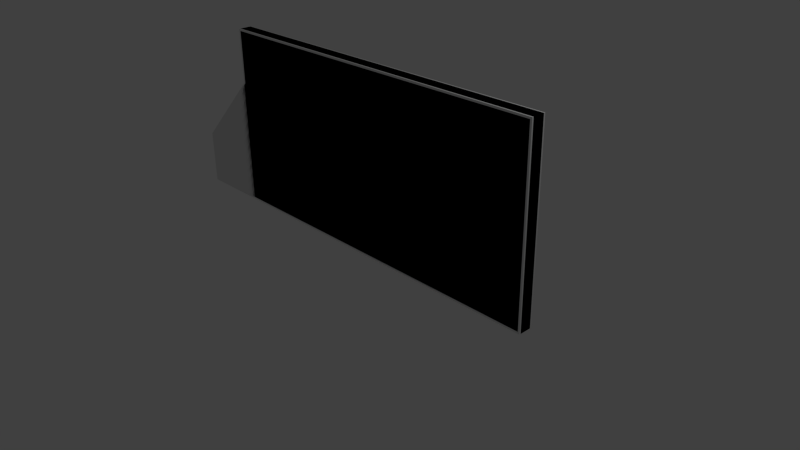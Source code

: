 # Source: w_D_5x5_Am_H.blend  (saved by Blender 2.69.0; exported with 4.5.12 LTS)
import bpy
from mathutils import Matrix  # noqa: F401  (used for matrix-valued properties, if any)

bpy.ops.wm.read_factory_settings(use_empty=True)
scene = bpy.context.scene
scene.name = 'Scene'

# ---- collections
col_collection_1 = bpy.data.collections.new('Collection 1'); scene.collection.children.link(col_collection_1)

# ---- materials (node trees are filled in below, after node groups)
mat_material_001 = bpy.data.materials.new('Material.001')
mat_material_001.alpha_threshold = 0.0
mat_material_001.use_transparent_shadow = False
mat_material_001.roughness = 0.5
mat_material_001.line_color = (0.0, 0.0, 0.0, 1.0)
mat_material = bpy.data.materials.new('Material')
mat_material.alpha_threshold = 0.0
mat_material.use_transparent_shadow = False
mat_material.roughness = 0.5
mat_material.line_color = (0.0, 0.0, 0.0, 1.0)

# ---- material node trees

# ---- world
world_world = bpy.data.worlds.new('World'); scene.world = world_world
world_world.color = (0.05088, 0.05088, 0.05088)
world_world.use_sun_shadow = False
world_world.sun_shadow_jitter_overblur = 0.0
world_world.cycles.sampling_method = 'MANUAL'
world_world.cycles.sample_map_resolution = 256

# ---- cameras
cam_camera = bpy.data.cameras.new('Camera')
cam_camera.clip_end = 100.0
cam_camera.lens = 35.0
cam_camera.sensor_width = 32.0
cam_camera.sensor_height = 18.0
cam_camera.ortho_scale = 7.314
cam_camera.dof.focus_distance = 0.0
cam_camera.dof.aperture_fstop = 128.0

# ---- lights
light_lamp = bpy.data.lights.new('Lamp', 'POINT')
light_lamp.transmission_factor = 0.0
light_lamp.cutoff_distance = 30.0
light_lamp.energy = 100.0
light_lamp.shadow_buffer_clip_start = 1.001
light_lamp.shadow_soft_size = 0.1
light_lamp.shadow_maximum_resolution = 0.006
light_lamp.use_absolute_resolution = True
light_lamp.cycles.use_multiple_importance_sampling = False

# ---- meshes
me_cube_002 = bpy.data.meshes.new('Cube.002')
me_cube_002.from_pydata([(-2.5, -0.1, 1.75), (-2.5, 0.1, 1.75), (-3.5, -0.09999, 0.75), (-3.5, 0.1, 0.75), (-3.5, 0.1, -1.192e-07), (-3.5, -0.09999, -1.192e-07), (-2.5, 0.1, 0.0), (-2.5, -0.1, 0.0)], [], [(7, 0, 2, 5), (0, 1, 3, 2), (1, 6, 4, 3), (2, 3, 4, 5), (1, 0, 7, 6), (4, 6, 7, 5)])
_uv = me_cube_002.uv_layers.new(name='UVMap')
_uv.uv.foreach_set('vector', [0.5, 0.25, 0.5, 0.0, 0.5, 0.0, 0.5, 0.25, 0.565, 0.5, 0.545, 0.5, 0.545, 0.5, 0.565, 0.5, 0.5, 0.5, 0.5013, 0.5, 0.5013, 0.5, 0.5, 0.5, 0.5225, 1.0, 0.5025, 1.0, 0.5025, 0.75, 0.5225, 0.75, 0.5, 0.5, 0.565, 0.5, 0.5, 0.25, 0.0, 0.0, 0.5025, 0.75, 0.5013, 0.5, 0.5, 0.25, 0.5, 0.25])
_uv.active_render = True
_uv = me_cube_002.uv_layers.new(name='UVMap.001')
_uv.uv.foreach_set('vector', [0.5, 0.25, 0.5, 0.0, 0.5, 0.0, 0.5, 0.25, 0.565, 0.5, 0.545, 0.5, 0.545, 0.5, 0.565, 0.5, 0.5, 0.5, 0.5013, 0.5, 0.5013, 0.5, 0.5, 0.5, 0.5225, 1.0, 0.5025, 1.0, 0.5025, 0.75, 0.5225, 0.75, 0.5, 0.5, 0.565, 0.5, 0.5, 0.25, 0.0, 0.0, 0.5025, 0.75, 0.5013, 0.5, 0.5, 0.25, 0.5, 0.25])
me_cube_002.materials.append(mat_material_001)
me_cube_002.use_remesh_preserve_volume = False
me_cube_002.use_remesh_preserve_attributes = False
me_cube_002.use_mirror_vertex_groups = False
me_cube_002.update()
me_cube_005 = bpy.data.meshes.new('Cube.005')
me_cube_005.from_pydata([(-2.5, -0.1, 2.5), (-2.5, 0.1, 2.5), (2.5, -0.1, 2.5), (2.5, 0.1, 2.5), (-2.5, 0.1, 0.0), (2.5, 0.1, 0.0), (-2.5, -0.1, 0.0), (2.5, -0.1, 0.0)], [], [(5, 3, 2, 7), (7, 2, 0, 6), (3, 1, 0, 2), (5, 4, 1, 3), (1, 4, 6, 0), (4, 5, 7, 6)])
_uv = me_cube_005.uv_layers.new(name='UVMap')
_uv.uv.foreach_set('vector', [0.5, 0.375, 0.5, 0.25, 0.565, 0.75, 0.5538, 0.875, 0.3963, 0.5, 0.25, 1.073e-07, 0.5, 0.0, 0.5, 0.25, 0.545, 0.75, 0.545, 0.5, 0.565, 0.5, 0.565, 0.75, 0.75, 0.125, 0.5013, 0.5, 0.5, 0.5, 0.5, 0.25, 0.5013, 0.5, 0.0, 0.0, 0.5, 0.0, 0.545, 0.5, 0.0, 0.0, 0.75, 0.125, 0.5538, 0.875, 0.5, 0.25])
_uv.active_render = True
_uv = me_cube_005.uv_layers.new(name='UVMap.001')
_uv.uv.foreach_set('vector', [0.5, 0.375, 0.5, 0.25, 0.565, 0.75, 0.5538, 0.875, 0.3963, 0.5, 0.25, 1.073e-07, 0.5, 0.0, 0.5, 0.25, 0.545, 0.75, 0.545, 0.5, 0.565, 0.5, 0.565, 0.75, 0.75, 0.125, 0.5013, 0.5, 0.5, 0.5, 0.5, 0.25, 0.5013, 0.5, 0.0, 0.0, 0.5, 0.0, 0.545, 0.5, 0.0, 0.0, 0.75, 0.125, 0.5538, 0.875, 0.5, 0.25])
me_cube_005.materials.append(mat_material_001)
me_cube_005.use_remesh_preserve_volume = False
me_cube_005.use_remesh_preserve_attributes = False
me_cube_005.use_mirror_vertex_groups = False
me_cube_005.update()
me_cube = bpy.data.meshes.new('Cube')
me_cube.from_pydata([(2.5, -0.08, 2.5), (2.5, 0.08, 2.5), (-2.475, -0.1, 2.475), (2.475, -0.1, 2.475), (-2.5, 0.08, 2.5), (-2.5, -0.08, 2.5), (2.475, 0.1, 2.475), (-2.475, 0.1, 2.475), (2.5, -0.08, 1.75), (2.5, 0.08, 1.75), (2.475, 0.1, 1.75), (-2.475, -0.1, 1.75), (-2.5, -0.08, 1.75), (2.475, -0.1, 1.75), (-2.5, 0.08, 1.75), (-2.475, 0.1, 1.75), (-3.475, -0.1, 0.75), (-3.5, -0.08, 0.75), (2.5, -0.08, 0.75), (2.5, 0.08, 0.75), (2.475, 0.1, 0.75), (2.475, -0.1, 0.75), (-3.5, 0.08, 0.75), (-3.475, 0.1, 0.75), (-3.475, -0.1, 0.025), (-3.5, -0.08, 0.0), (2.5, -0.08, 0.0), (2.5, 0.08, 0.0), (2.475, 0.1, 0.025), (2.475, -0.1, 0.025), (-3.5, 0.08, 0.0), (-3.475, 0.1, 0.025)], [], [(12, 11, 2, 5), (14, 4, 7, 15), (0, 1, 4, 5), (4, 1, 6, 7), (0, 5, 2, 3), (11, 13, 3, 2), (12, 5, 4, 14), (1, 9, 10, 6), (17, 12, 14, 22), (16, 21, 13, 11), (6, 10, 15, 7), (0, 3, 13, 8), (0, 8, 9, 1), (22, 14, 15, 23), (17, 16, 11, 12), (8, 18, 19, 9), (8, 13, 21, 18), (10, 20, 23, 15), (9, 19, 20, 10), (25, 24, 16, 17), (30, 31, 28, 27), (30, 22, 23, 31), (25, 26, 29, 24), (24, 29, 21, 16), (27, 26, 25, 30), (25, 17, 22, 30), (19, 27, 28, 20), (20, 28, 31, 23), (18, 21, 29, 26), (18, 26, 27, 19)])
_uv = me_cube.uv_layers.new(name='UVMap.001')
_uv.uv.foreach_set('vector', [0.4202, 0.207, 0.4231, 0.207, 0.4231, 0.2901, 0.4202, 0.293, 0.09227, 0.5798, 0.006243, 0.5798, 0.009111, 0.5769, 0.09227, 0.5769, 0.3547, 0.879, 0.3363, 0.879, 0.3363, 0.3055, 0.3547, 0.3055, 0.006243, 0.5798, 0.006243, 0.006243, 0.009111, 0.009111, 0.009111, 0.5769, 0.9938, 0.293, 0.4202, 0.293, 0.4231, 0.2901, 0.9909, 0.2901, 0.4231, 0.207, 0.9909, 0.207, 0.9909, 0.2901, 0.4231, 0.2901, 0.3672, 0.3915, 0.3672, 0.3055, 0.3855, 0.3055, 0.3855, 0.3915, 0.006243, 0.006243, 0.09227, 0.006243, 0.09227, 0.009111, 0.009111, 0.009111, 0.3672, 0.5062, 0.3672, 0.3915, 0.3855, 0.3915, 0.3855, 0.5062, 0.3084, 0.09227, 0.9909, 0.09227, 0.9909, 0.207, 0.4231, 0.207, 0.009111, 0.009111, 0.09227, 0.009111, 0.09227, 0.5769, 0.009111, 0.5769, 0.9938, 0.293, 0.9909, 0.2901, 0.9909, 0.207, 0.9938, 0.207, 0.3672, 0.6048, 0.4532, 0.6048, 0.4532, 0.6231, 0.3672, 0.6231, 0.207, 0.6945, 0.09227, 0.5798, 0.09227, 0.5769, 0.207, 0.6916, 0.3055, 0.09227, 0.3084, 0.09227, 0.4231, 0.207, 0.4202, 0.207, 0.4532, 0.6048, 0.5679, 0.6048, 0.5679, 0.6231, 0.4532, 0.6231, 0.9938, 0.207, 0.9909, 0.207, 0.9909, 0.09227, 0.9938, 0.09227, 0.09227, 0.009111, 0.207, 0.009111, 0.207, 0.6916, 0.09227, 0.5769, 0.09227, 0.006243, 0.207, 0.006243, 0.207, 0.009111, 0.09227, 0.009111, 0.3055, 0.006243, 0.3084, 0.009111, 0.3084, 0.09227, 0.3055, 0.09227, 0.293, 0.6945, 0.2901, 0.6916, 0.2901, 0.009111, 0.293, 0.006243, 0.293, 0.6945, 0.207, 0.6945, 0.207, 0.6916, 0.2901, 0.6916, 0.3055, 0.006243, 0.9938, 0.006243, 0.9909, 0.009111, 0.3084, 0.009111, 0.3084, 0.009111, 0.9909, 0.009111, 0.9909, 0.09227, 0.3084, 0.09227, 0.3239, 0.9938, 0.3055, 0.9938, 0.3055, 0.3055, 0.3239, 0.3055, 0.3672, 0.5923, 0.3672, 0.5062, 0.3855, 0.5062, 0.3855, 0.5923, 0.207, 0.006243, 0.293, 0.006243, 0.2901, 0.009111, 0.207, 0.009111, 0.207, 0.009111, 0.2901, 0.009111, 0.2901, 0.6916, 0.207, 0.6916, 0.9938, 0.09227, 0.9909, 0.09227, 0.9909, 0.009111, 0.9938, 0.006243, 0.5679, 0.6048, 0.654, 0.6048, 0.654, 0.6231, 0.5679, 0.6231])
_uv.active_render = True
_uv = me_cube.uv_layers.new(name='UV coord')
_uv.uv.foreach_set('vector', [0.4202, 0.207, 0.4231, 0.207, 0.4231, 0.2901, 0.4202, 0.293, 0.09227, 0.5798, 0.006243, 0.5798, 0.009111, 0.5769, 0.09227, 0.5769, 0.3547, 0.879, 0.3363, 0.879, 0.3363, 0.3055, 0.3547, 0.3055, 0.006243, 0.5798, 0.006243, 0.006243, 0.009111, 0.009111, 0.009111, 0.5769, 0.9938, 0.293, 0.4202, 0.293, 0.4231, 0.2901, 0.9909, 0.2901, 0.4231, 0.207, 0.9909, 0.207, 0.9909, 0.2901, 0.4231, 0.2901, 0.3672, 0.3915, 0.3672, 0.3055, 0.3855, 0.3055, 0.3855, 0.3915, 0.006243, 0.006243, 0.09227, 0.006243, 0.09227, 0.009111, 0.009111, 0.009111, 0.3672, 0.5062, 0.3672, 0.3915, 0.3855, 0.3915, 0.3855, 0.5062, 0.3084, 0.09227, 0.9909, 0.09227, 0.9909, 0.207, 0.4231, 0.207, 0.009111, 0.009111, 0.09227, 0.009111, 0.09227, 0.5769, 0.009111, 0.5769, 0.9938, 0.293, 0.9909, 0.2901, 0.9909, 0.207, 0.9938, 0.207, 0.3672, 0.6048, 0.4532, 0.6048, 0.4532, 0.6231, 0.3672, 0.6231, 0.207, 0.6945, 0.09227, 0.5798, 0.09227, 0.5769, 0.207, 0.6916, 0.3055, 0.09227, 0.3084, 0.09227, 0.4231, 0.207, 0.4202, 0.207, 0.4532, 0.6048, 0.5679, 0.6048, 0.5679, 0.6231, 0.4532, 0.6231, 0.9938, 0.207, 0.9909, 0.207, 0.9909, 0.09227, 0.9938, 0.09227, 0.09227, 0.009111, 0.207, 0.009111, 0.207, 0.6916, 0.09227, 0.5769, 0.09227, 0.006243, 0.207, 0.006243, 0.207, 0.009111, 0.09227, 0.009111, 0.3055, 0.006243, 0.3084, 0.009111, 0.3084, 0.09227, 0.3055, 0.09227, 0.293, 0.6945, 0.2901, 0.6916, 0.2901, 0.009111, 0.293, 0.006243, 0.293, 0.6945, 0.207, 0.6945, 0.207, 0.6916, 0.2901, 0.6916, 0.3055, 0.006243, 0.9938, 0.006243, 0.9909, 0.009111, 0.3084, 0.009111, 0.3084, 0.009111, 0.9909, 0.009111, 0.9909, 0.09227, 0.3084, 0.09227, 0.3239, 0.9938, 0.3055, 0.9938, 0.3055, 0.3055, 0.3239, 0.3055, 0.3672, 0.5923, 0.3672, 0.5062, 0.3855, 0.5062, 0.3855, 0.5923, 0.207, 0.006243, 0.293, 0.006243, 0.2901, 0.009111, 0.207, 0.009111, 0.207, 0.009111, 0.2901, 0.009111, 0.2901, 0.6916, 0.207, 0.6916, 0.9938, 0.09227, 0.9909, 0.09227, 0.9909, 0.009111, 0.9938, 0.006243, 0.5679, 0.6048, 0.654, 0.6048, 0.654, 0.6231, 0.5679, 0.6231])
me_cube.materials.append(mat_material)
me_cube.use_remesh_preserve_volume = False
me_cube.use_remesh_preserve_attributes = False
me_cube.use_mirror_vertex_groups = False
me_cube.update()

# ---- objects
ob_ucx_w_d_5x5_am_h_001 = bpy.data.objects.new('UCX_w_D_5x5_Am_H_001', me_cube_002)
ob_ucx_w_d_5x5_am_h = bpy.data.objects.new('UCX_w_D_5x5_Am_H', me_cube_005)
ob_w_d_5x5_am_h = bpy.data.objects.new('w_D_5x5_Am_H', me_cube)
ob_lamp = bpy.data.objects.new('Lamp', light_lamp)
ob_camera = bpy.data.objects.new('Camera', cam_camera)

# ---- transforms, parenting, visibility, modifiers, constraints
ob_ucx_w_d_5x5_am_h_001.location = (0.0, 0.0, 0.0)
ob_ucx_w_d_5x5_am_h_001.lock_rotations_4d = False
ob_ucx_w_d_5x5_am_h_001.empty_display_type = 'ARROWS'
ob_ucx_w_d_5x5_am_h_001.lineart.crease_threshold = 0.0
ob_ucx_w_d_5x5_am_h.location = (0.0, 0.0, 0.0)
ob_ucx_w_d_5x5_am_h.lock_rotations_4d = False
ob_ucx_w_d_5x5_am_h.empty_display_type = 'ARROWS'
ob_ucx_w_d_5x5_am_h.lineart.crease_threshold = 0.0
ob_w_d_5x5_am_h.location = (0.0, 0.0, 0.0)
ob_w_d_5x5_am_h.lock_rotations_4d = False
ob_w_d_5x5_am_h.empty_display_type = 'ARROWS'
ob_w_d_5x5_am_h.lineart.crease_threshold = 0.0
ob_lamp.location = (4.076, 1.005, 5.904)
ob_lamp.rotation_euler = (0.6503, 0.05522, 1.866)
ob_lamp.lock_rotations_4d = False
ob_lamp.empty_display_type = 'ARROWS'
ob_lamp.color = (0.0, 0.0, 0.0, 0.0)
ob_lamp.hide_viewport = True
ob_lamp.lineart.crease_threshold = 0.0
ob_camera.location = (7.481, -6.508, 5.344)
ob_camera.rotation_euler = (1.109, 0.01082, 0.8149)
ob_camera.lock_rotations_4d = False
ob_camera.empty_display_type = 'ARROWS'
ob_camera.color = (0.0, 0.0, 0.0, 0.0)
ob_camera.hide_viewport = True
ob_camera.display_type = 'WIRE'
ob_camera.lineart.crease_threshold = 0.0

# ---- collection membership
col_collection_1.objects.link(ob_ucx_w_d_5x5_am_h_001)
col_collection_1.objects.link(ob_ucx_w_d_5x5_am_h)
col_collection_1.objects.link(ob_w_d_5x5_am_h)
col_collection_1.objects.link(ob_lamp)
col_collection_1.objects.link(ob_camera)

# ---- scene / render settings (as saved in the file)
scene.camera = ob_camera
scene.frame_start = 1; scene.frame_end = 250; scene.frame_set(0)
scene.render.engine = 'BLENDER_EEVEE_NEXT'
scene.render.image_settings.compression = 90
scene.render.resolution_percentage = 50
scene.render.dither_intensity = 0.0
scene.cycles.use_denoising = False
scene.cycles.samples = 10
scene.cycles.sampling_pattern = 'TABULATED_SOBOL'
scene.cycles.light_sampling_threshold = 0.0
scene.cycles.use_adaptive_sampling = False
scene.cycles.use_light_tree = False
scene.cycles.blur_glossy = 0.0
scene.cycles.volume_bounces = 1
scene.cycles.pixel_filter_type = 'GAUSSIAN'
scene.cycles.sample_clamp_indirect = 0.0
scene.view_settings.view_transform = 'Standard'
bpy.context.view_layer.update()
